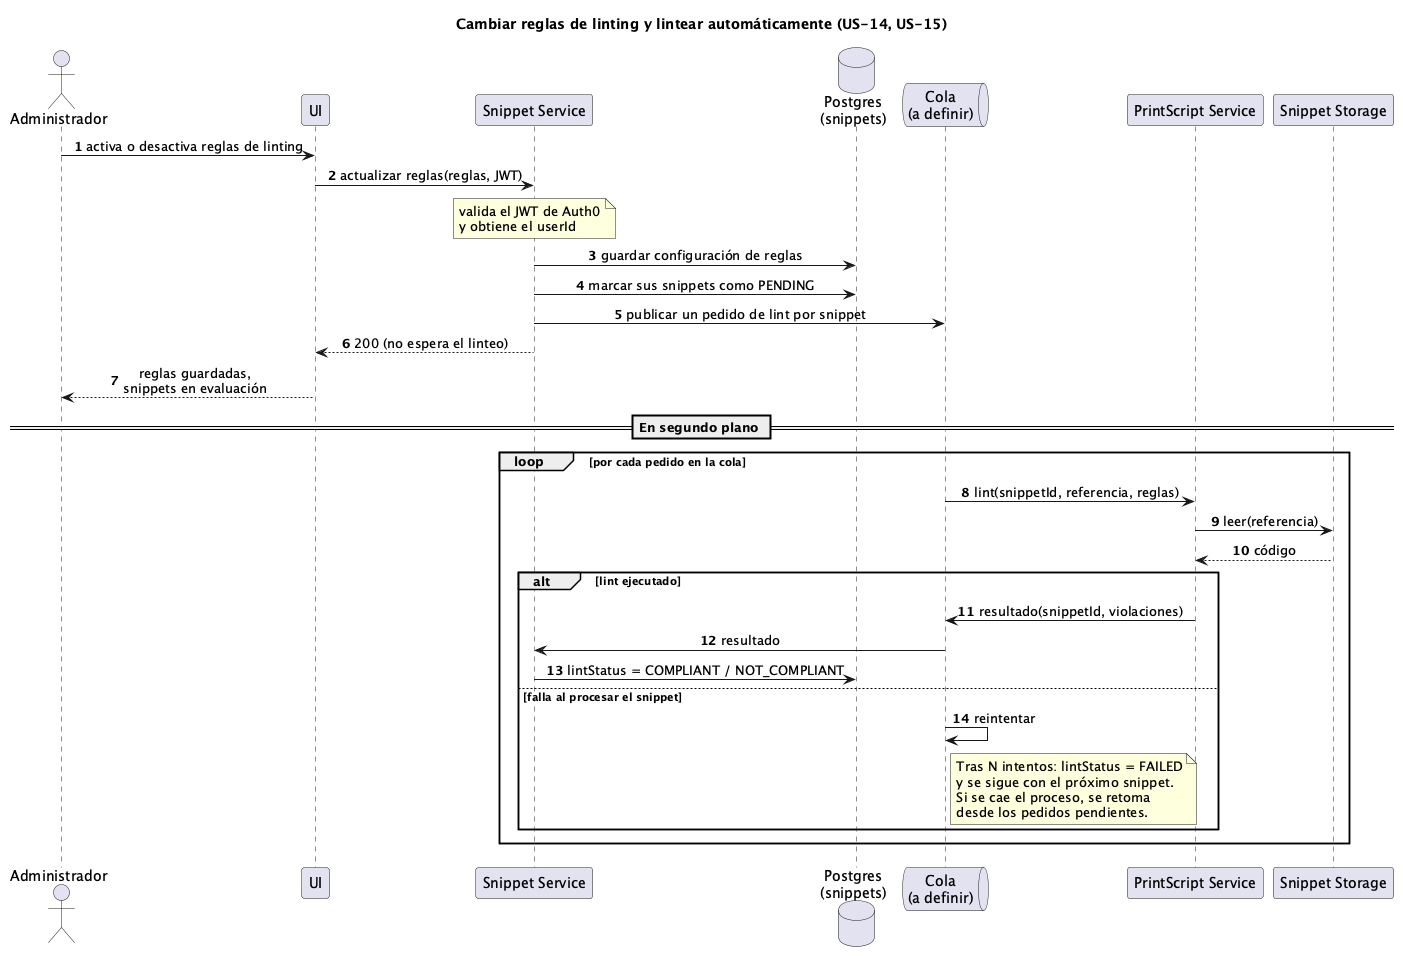

The diagram above was rendered by PlantUML. Its source (embedded in the PNG):
@startuml secuencia-linting-automatico
' Cambiar reglas de linting y re-evaluar todos los snippets en segundo plano (US-14, US-15).
' El mismo patrón aplica al formateo automático (US-11, US-12) y a la re-validación
' por nueva versión del parser.
' La cola la explica la cátedra más adelante: tecnología a definir.

title Cambiar reglas de linting y lintear automáticamente (US-14, US-15)
autonumber
skinparam sequenceMessageAlign center

actor Administrador
participant UI
participant "Snippet Service" as S
database "Postgres\n(snippets)" as DB
queue "Cola\n(a definir)" as Q
participant "PrintScript Service" as PS
participant "Snippet Storage" as ST

Administrador -> UI : activa o desactiva reglas de linting
UI -> S : actualizar reglas(reglas, JWT)
note over S : valida el JWT de Auth0\ny obtiene el userId
S -> DB : guardar configuración de reglas
S -> DB : marcar sus snippets como PENDING
S -> Q : publicar un pedido de lint por snippet
S --> UI : 200 (no espera el linteo)
UI --> Administrador : reglas guardadas,\nsnippets en evaluación

== En segundo plano ==
loop por cada pedido en la cola
  Q -> PS : lint(snippetId, referencia, reglas)
  PS -> ST : leer(referencia)
  ST --> PS : código
  alt lint ejecutado
    PS -> Q : resultado(snippetId, violaciones)
    Q -> S : resultado
    S -> DB : lintStatus = COMPLIANT / NOT_COMPLIANT
  else falla al procesar el snippet
    Q -> Q : reintentar
    note right of Q
      Tras N intentos: lintStatus = FAILED
      y se sigue con el próximo snippet.
      Si se cae el proceso, se retoma
      desde los pedidos pendientes.
    end note
  end
end
@enduml